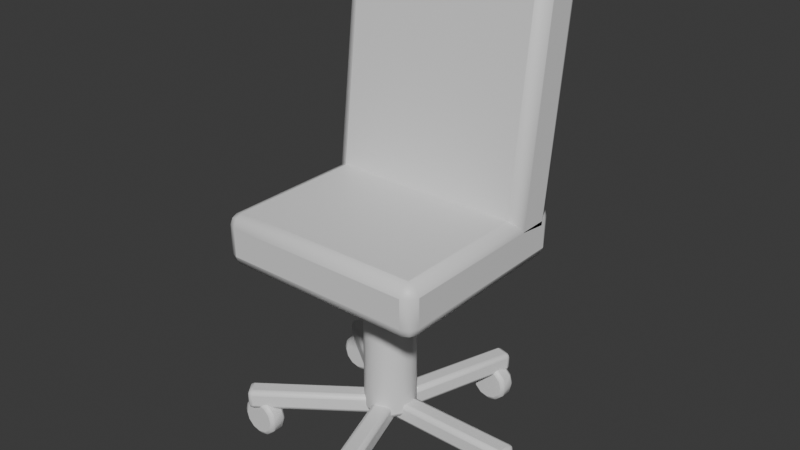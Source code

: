 # Source: OP_VisitorChair.blend  (saved by Blender 5.2.44; exported with 4.5.12 LTS)
import bpy
from mathutils import Matrix  # noqa: F401  (used for matrix-valued properties, if any)

bpy.ops.wm.read_factory_settings(use_empty=True)
scene = bpy.context.scene
scene.name = 'Scene'

# ---- collections
col_collection = bpy.data.collections.new('Collection'); scene.collection.children.link(col_collection)

# ---- materials (node trees are filled in below, after node groups)
mat_op_metal = bpy.data.materials.new('OP_metal')
mat_op_metal.diffuse_color = (0.1, 0.085, 0.075, 1.0)
mat_op_metal.roughness = 0.62
mat_op_burgundy = bpy.data.materials.new('OP_burgundy')
mat_op_burgundy.diffuse_color = (0.145, 0.035, 0.052, 1.0)
mat_op_burgundy.roughness = 0.62
mat_op_dark = bpy.data.materials.new('OP_dark')
mat_op_dark.diffuse_color = (0.012, 0.016, 0.018, 1.0)
mat_op_dark.roughness = 0.62

# ---- material node trees
mat_op_metal.use_nodes = True; mat_op_metal.node_tree.nodes.clear()
_N = mat_op_metal.node_tree.nodes; _L = mat_op_metal.node_tree.links
n0 = _N.new('ShaderNodeBsdfPrincipled'); n0.name = 'Principled BSDF'; n0.location = (-200, 100)
n0.inputs[10].default_value = 0.005
n1 = _N.new('ShaderNodeOutputMaterial'); n1.name = 'Material Output'; n1.location = (200, 100)
_L.new(n0.outputs[0], n1.inputs[0])
n1.is_active_output = True
mat_op_burgundy.use_nodes = True; mat_op_burgundy.node_tree.nodes.clear()
_N = mat_op_burgundy.node_tree.nodes; _L = mat_op_burgundy.node_tree.links
n0 = _N.new('ShaderNodeBsdfPrincipled'); n0.name = 'Principled BSDF'; n0.location = (-200, 100)
n0.inputs[10].default_value = 0.005
n1 = _N.new('ShaderNodeOutputMaterial'); n1.name = 'Material Output'; n1.location = (200, 100)
_L.new(n0.outputs[0], n1.inputs[0])
n1.is_active_output = True
mat_op_dark.use_nodes = True; mat_op_dark.node_tree.nodes.clear()
_N = mat_op_dark.node_tree.nodes; _L = mat_op_dark.node_tree.links
n0 = _N.new('ShaderNodeBsdfPrincipled'); n0.name = 'Principled BSDF'; n0.location = (-200, 100)
n0.inputs[10].default_value = 0.005
n1 = _N.new('ShaderNodeOutputMaterial'); n1.name = 'Material Output'; n1.location = (200, 100)
_L.new(n0.outputs[0], n1.inputs[0])
n1.is_active_output = True

# ---- world
world_world = bpy.data.worlds.new('World'); scene.world = world_world
world_world.use_nodes = True; world_world.node_tree.nodes.clear()
_N = world_world.node_tree.nodes; _L = world_world.node_tree.links
n0 = _N.new('ShaderNodeOutputWorld'); n0.name = 'World Output'; n0.location = (200, 100)
n1 = _N.new('ShaderNodeBackground'); n1.name = 'Background'; n1.location = (-200, 100)
n1.inputs[0].default_value = (0.05088, 0.05088, 0.05088, 1.0)
_L.new(n1.outputs[0], n0.inputs[0])
n0.is_active_output = True
world_world.color = (0.05088, 0.05088, 0.05088)
world_world.sun_shadow_jitter_overblur = 0.0

# ---- meshes
me_cylinder = bpy.data.meshes.new('Cylinder')
me_cylinder.from_pydata([(0.0, 0.07, -0.25), (0.0, 0.07, 0.25), (0.02679, 0.06467, -0.25), (0.02679, 0.06467, 0.25), (0.0495, 0.0495, -0.25), (0.0495, 0.0495, 0.25), (0.06467, 0.02679, -0.25), (0.06467, 0.02679, 0.25), (0.07, 0.0, -0.25), (0.07, 0.0, 0.25), (0.06467, -0.02679, -0.25), (0.06467, -0.02679, 0.25), (0.0495, -0.0495, -0.25), (0.0495, -0.0495, 0.25), (0.02679, -0.06467, -0.25), (0.02679, -0.06467, 0.25), (0.0, -0.07, -0.25), (0.0, -0.07, 0.25), (-0.02679, -0.06467, -0.25), (-0.02679, -0.06467, 0.25), (-0.0495, -0.0495, -0.25), (-0.0495, -0.0495, 0.25), (-0.06467, -0.02679, -0.25), (-0.06467, -0.02679, 0.25), (-0.07, 0.0, -0.25), (-0.07, 0.0, 0.25), (-0.06467, 0.02679, -0.25), (-0.06467, 0.02679, 0.25), (-0.0495, 0.0495, -0.25), (-0.0495, 0.0495, 0.25), (-0.02679, 0.06467, -0.25), (-0.02679, 0.06467, 0.25)], [], [(0, 1, 3, 2), (2, 3, 5, 4), (4, 5, 7, 6), (6, 7, 9, 8), (8, 9, 11, 10), (10, 11, 13, 12), (12, 13, 15, 14), (14, 15, 17, 16), (16, 17, 19, 18), (18, 19, 21, 20), (20, 21, 23, 22), (22, 23, 25, 24), (24, 25, 27, 26), (26, 27, 29, 28), (3, 1, 31, 29, 27, 25, 23, 21, 19, 17, 15, 13, 11, 9, 7, 5), (28, 29, 31, 30), (30, 31, 1, 0), (0, 2, 4, 6, 8, 10, 12, 14, 16, 18, 20, 22, 24, 26, 28, 30)])
me_cylinder.polygons.foreach_set('use_smooth', [True] * 18)
_k = set([(0, 2), (0, 30), (1, 3), (1, 31), (2, 4), (3, 5), (4, 6), (5, 7), (6, 8), (7, 9), (8, 10), (9, 11), (10, 12), (11, 13), (12, 14), (13, 15), (14, 16), (15, 17), (16, 18), (17, 19), (18, 20), (19, 21), (20, 22), (21, 23), (22, 24), (23, 25), (24, 26), (25, 27), (26, 28), (27, 29), (28, 30), (29, 31)])
me_cylinder.attributes.new('sharp_edge', 'BOOLEAN', 'EDGE').data.foreach_set('value', [ (min(e.vertices), max(e.vertices)) in _k for e in me_cylinder.edges])
_uv = me_cylinder.uv_layers.new(name='UVMap')
_uv.uv.foreach_set('vector', [1.0, 0.5, 1.0, 1.0, 0.9375, 1.0, 0.9375, 0.5, 0.9375, 0.5, 0.9375, 1.0, 0.875, 1.0, 0.875, 0.5, 0.875, 0.5, 0.875, 1.0, 0.8125, 1.0, 0.8125, 0.5, 0.8125, 0.5, 0.8125, 1.0, 0.75, 1.0, 0.75, 0.5, 0.75, 0.5, 0.75, 1.0, 0.6875, 1.0, 0.6875, 0.5, 0.6875, 0.5, 0.6875, 1.0, 0.625, 1.0, 0.625, 0.5, 0.625, 0.5, 0.625, 1.0, 0.5625, 1.0, 0.5625, 0.5, 0.5625, 0.5, 0.5625, 1.0, 0.5, 1.0, 0.5, 0.5, 0.5, 0.5, 0.5, 1.0, 0.4375, 1.0, 0.4375, 0.5, 0.4375, 0.5, 0.4375, 1.0, 0.375, 1.0, 0.375, 0.5, 0.375, 0.5, 0.375, 1.0, 0.3125, 1.0, 0.3125, 0.5, 0.3125, 0.5, 0.3125, 1.0, 0.25, 1.0, 0.25, 0.5, 0.25, 0.5, 0.25, 1.0, 0.1875, 1.0, 0.1875, 0.5, 0.1875, 0.5, 0.1875, 1.0, 0.125, 1.0, 0.125, 0.5, 0.3418, 0.4717, 0.25, 0.49, 0.1582, 0.4717, 0.08029, 0.4197, 0.02827, 0.3418, 0.01, 0.25, 0.02827, 0.1582, 0.08029, 0.08029, 0.1582, 0.02827, 0.25, 0.01, 0.3418, 0.02827, 0.4197, 0.08029, 0.4717, 0.1582, 0.49, 0.25, 0.4717, 0.3418, 0.4197, 0.4197, 0.125, 0.5, 0.125, 1.0, 0.0625, 1.0, 0.0625, 0.5, 0.0625, 0.5, 0.0625, 1.0, 0.0, 1.0, 0.0, 0.5, 0.75, 0.49, 0.8418, 0.4717, 0.9197, 0.4197, 0.9717, 0.3418, 0.99, 0.25, 0.9717, 0.1582, 0.9197, 0.08029, 0.8418, 0.02827, 0.75, 0.01, 0.6582, 0.02827, 0.5803, 0.08029, 0.5283, 0.1582, 0.51, 0.25, 0.5283, 0.3418, 0.5803, 0.4197, 0.6582, 0.4717])
me_cylinder.materials.append(mat_op_metal)
me_cylinder.update()
me_cube = bpy.data.meshes.new('Cube')
me_cube.from_pydata([(-0.29, -0.275, -0.07), (-0.29, -0.275, 0.07), (-0.29, 0.275, -0.07), (-0.29, 0.275, 0.07), (0.29, -0.275, -0.07), (0.29, -0.275, 0.07), (0.29, 0.275, -0.07), (0.29, 0.275, 0.07)], [], [(0, 1, 3, 2), (2, 3, 7, 6), (6, 7, 5, 4), (4, 5, 1, 0), (2, 6, 4, 0), (7, 3, 1, 5)])
me_cube.polygons.foreach_set('use_smooth', [True] * 6)
_k = set([(0, 1), (0, 2), (0, 4), (1, 3), (1, 5), (2, 3), (2, 6), (3, 7), (4, 5), (4, 6), (5, 7), (6, 7)])
me_cube.attributes.new('sharp_edge', 'BOOLEAN', 'EDGE').data.foreach_set('value', [ (min(e.vertices), max(e.vertices)) in _k for e in me_cube.edges])
_uv = me_cube.uv_layers.new(name='UVMap')
_uv.uv.foreach_set('vector', [0.375, 0.0, 0.625, 0.0, 0.625, 0.25, 0.375, 0.25, 0.375, 0.25, 0.625, 0.25, 0.625, 0.5, 0.375, 0.5, 0.375, 0.5, 0.625, 0.5, 0.625, 0.75, 0.375, 0.75, 0.375, 0.75, 0.625, 0.75, 0.625, 1.0, 0.375, 1.0, 0.125, 0.5, 0.375, 0.5, 0.375, 0.75, 0.125, 0.75, 0.625, 0.5, 0.875, 0.5, 0.875, 0.75, 0.625, 0.75])
me_cube.materials.append(mat_op_burgundy)
me_cube.update()
me_cube_001 = bpy.data.meshes.new('Cube.001')
me_cube_001.from_pydata([(-0.29, -0.07, -0.34), (-0.29, -0.07, 0.34), (-0.29, 0.07, -0.34), (-0.29, 0.07, 0.34), (0.29, -0.07, -0.34), (0.29, -0.07, 0.34), (0.29, 0.07, -0.34), (0.29, 0.07, 0.34)], [], [(0, 1, 3, 2), (2, 3, 7, 6), (6, 7, 5, 4), (4, 5, 1, 0), (2, 6, 4, 0), (7, 3, 1, 5)])
me_cube_001.polygons.foreach_set('use_smooth', [True] * 6)
_k = set([(0, 1), (0, 2), (0, 4), (1, 3), (1, 5), (2, 3), (2, 6), (3, 7), (4, 5), (4, 6), (5, 7), (6, 7)])
me_cube_001.attributes.new('sharp_edge', 'BOOLEAN', 'EDGE').data.foreach_set('value', [ (min(e.vertices), max(e.vertices)) in _k for e in me_cube_001.edges])
_uv = me_cube_001.uv_layers.new(name='UVMap')
_uv.uv.foreach_set('vector', [0.375, 0.0, 0.625, 0.0, 0.625, 0.25, 0.375, 0.25, 0.375, 0.25, 0.625, 0.25, 0.625, 0.5, 0.375, 0.5, 0.375, 0.5, 0.625, 0.5, 0.625, 0.75, 0.375, 0.75, 0.375, 0.75, 0.625, 0.75, 0.625, 1.0, 0.375, 1.0, 0.125, 0.5, 0.375, 0.5, 0.375, 0.75, 0.125, 0.75, 0.625, 0.5, 0.875, 0.5, 0.875, 0.75, 0.625, 0.75])
me_cube_001.materials.append(mat_op_burgundy)
me_cube_001.update()
me_cube_002 = bpy.data.meshes.new('Cube.002')
me_cube_002.from_pydata([(-0.2, -0.0275, -0.0275), (-0.2, -0.0275, 0.0275), (-0.2, 0.0275, -0.0275), (-0.2, 0.0275, 0.0275), (0.2, -0.0275, -0.0275), (0.2, -0.0275, 0.0275), (0.2, 0.0275, -0.0275), (0.2, 0.0275, 0.0275)], [], [(0, 1, 3, 2), (2, 3, 7, 6), (6, 7, 5, 4), (4, 5, 1, 0), (2, 6, 4, 0), (7, 3, 1, 5)])
me_cube_002.polygons.foreach_set('use_smooth', [True] * 6)
_k = set([(0, 1), (0, 2), (0, 4), (1, 3), (1, 5), (2, 3), (2, 6), (3, 7), (4, 5), (4, 6), (5, 7), (6, 7)])
me_cube_002.attributes.new('sharp_edge', 'BOOLEAN', 'EDGE').data.foreach_set('value', [ (min(e.vertices), max(e.vertices)) in _k for e in me_cube_002.edges])
_uv = me_cube_002.uv_layers.new(name='UVMap')
_uv.uv.foreach_set('vector', [0.375, 0.0, 0.625, 0.0, 0.625, 0.25, 0.375, 0.25, 0.375, 0.25, 0.625, 0.25, 0.625, 0.5, 0.375, 0.5, 0.375, 0.5, 0.625, 0.5, 0.625, 0.75, 0.375, 0.75, 0.375, 0.75, 0.625, 0.75, 0.625, 1.0, 0.375, 1.0, 0.125, 0.5, 0.375, 0.5, 0.375, 0.75, 0.125, 0.75, 0.625, 0.5, 0.875, 0.5, 0.875, 0.75, 0.625, 0.75])
me_cube_002.materials.append(mat_op_metal)
me_cube_002.update()
me_cylinder_001 = bpy.data.meshes.new('Cylinder.001')
me_cylinder_001.from_pydata([(0.0, 0.055, -0.025), (0.0, 0.055, 0.025), (0.0275, 0.04763, -0.025), (0.0275, 0.04763, 0.025), (0.04763, 0.0275, -0.025), (0.04763, 0.0275, 0.025), (0.055, 0.0, -0.025), (0.055, 0.0, 0.025), (0.04763, -0.0275, -0.025), (0.04763, -0.0275, 0.025), (0.0275, -0.04763, -0.025), (0.0275, -0.04763, 0.025), (0.0, -0.055, -0.025), (0.0, -0.055, 0.025), (-0.0275, -0.04763, -0.025), (-0.0275, -0.04763, 0.025), (-0.04763, -0.0275, -0.025), (-0.04763, -0.0275, 0.025), (-0.055, 0.0, -0.025), (-0.055, 0.0, 0.025), (-0.04763, 0.0275, -0.025), (-0.04763, 0.0275, 0.025), (-0.0275, 0.04763, -0.025), (-0.0275, 0.04763, 0.025)], [], [(0, 1, 3, 2), (2, 3, 5, 4), (4, 5, 7, 6), (6, 7, 9, 8), (8, 9, 11, 10), (10, 11, 13, 12), (12, 13, 15, 14), (14, 15, 17, 16), (16, 17, 19, 18), (18, 19, 21, 20), (3, 1, 23, 21, 19, 17, 15, 13, 11, 9, 7, 5), (20, 21, 23, 22), (22, 23, 1, 0), (0, 2, 4, 6, 8, 10, 12, 14, 16, 18, 20, 22)])
me_cylinder_001.polygons.foreach_set('use_smooth', [True] * 14)
_k = set([(0, 2), (0, 22), (1, 3), (1, 23), (2, 4), (3, 5), (4, 6), (5, 7), (6, 8), (7, 9), (8, 10), (9, 11), (10, 12), (11, 13), (12, 14), (13, 15), (14, 16), (15, 17), (16, 18), (17, 19), (18, 20), (19, 21), (20, 22), (21, 23)])
me_cylinder_001.attributes.new('sharp_edge', 'BOOLEAN', 'EDGE').data.foreach_set('value', [ (min(e.vertices), max(e.vertices)) in _k for e in me_cylinder_001.edges])
_uv = me_cylinder_001.uv_layers.new(name='UVMap')
_uv.uv.foreach_set('vector', [1.0, 0.5, 1.0, 1.0, 0.9167, 1.0, 0.9167, 0.5, 0.9167, 0.5, 0.9167, 1.0, 0.8333, 1.0, 0.8333, 0.5, 0.8333, 0.5, 0.8333, 1.0, 0.75, 1.0, 0.75, 0.5, 0.75, 0.5, 0.75, 1.0, 0.6667, 1.0, 0.6667, 0.5, 0.6667, 0.5, 0.6667, 1.0, 0.5833, 1.0, 0.5833, 0.5, 0.5833, 0.5, 0.5833, 1.0, 0.5, 1.0, 0.5, 0.5, 0.5, 0.5, 0.5, 1.0, 0.4167, 1.0, 0.4167, 0.5, 0.4167, 0.5, 0.4167, 1.0, 0.3333, 1.0, 0.3333, 0.5, 0.3333, 0.5, 0.3333, 1.0, 0.25, 1.0, 0.25, 0.5, 0.25, 0.5, 0.25, 1.0, 0.1667, 1.0, 0.1667, 0.5, 0.37, 0.4578, 0.25, 0.49, 0.13, 0.4578, 0.04215, 0.37, 0.01, 0.25, 0.04215, 0.13, 0.13, 0.04215, 0.25, 0.01, 0.37, 0.04215, 0.4578, 0.13, 0.49, 0.25, 0.4578, 0.37, 0.1667, 0.5, 0.1667, 1.0, 0.08333, 1.0, 0.08333, 0.5, 0.08333, 0.5, 0.08333, 1.0, 7.451e-08, 1.0, 7.451e-08, 0.5, 0.75, 0.49, 0.87, 0.4578, 0.9578, 0.37, 0.99, 0.25, 0.9578, 0.13, 0.87, 0.04215, 0.75, 0.01, 0.63, 0.04215, 0.5422, 0.13, 0.51, 0.25, 0.5422, 0.37, 0.63, 0.4578])
me_cylinder_001.materials.append(mat_op_dark)
me_cylinder_001.update()
me_cube_003 = bpy.data.meshes.new('Cube.003')
me_cube_003.from_pydata([(-0.2, -0.0275, -0.0275), (-0.2, -0.0275, 0.0275), (-0.2, 0.0275, -0.0275), (-0.2, 0.0275, 0.0275), (0.2, -0.0275, -0.0275), (0.2, -0.0275, 0.0275), (0.2, 0.0275, -0.0275), (0.2, 0.0275, 0.0275)], [], [(0, 1, 3, 2), (2, 3, 7, 6), (6, 7, 5, 4), (4, 5, 1, 0), (2, 6, 4, 0), (7, 3, 1, 5)])
me_cube_003.polygons.foreach_set('use_smooth', [True] * 6)
_k = set([(0, 1), (0, 2), (0, 4), (1, 3), (1, 5), (2, 3), (2, 6), (3, 7), (4, 5), (4, 6), (5, 7), (6, 7)])
me_cube_003.attributes.new('sharp_edge', 'BOOLEAN', 'EDGE').data.foreach_set('value', [ (min(e.vertices), max(e.vertices)) in _k for e in me_cube_003.edges])
_uv = me_cube_003.uv_layers.new(name='UVMap')
_uv.uv.foreach_set('vector', [0.375, 0.0, 0.625, 0.0, 0.625, 0.25, 0.375, 0.25, 0.375, 0.25, 0.625, 0.25, 0.625, 0.5, 0.375, 0.5, 0.375, 0.5, 0.625, 0.5, 0.625, 0.75, 0.375, 0.75, 0.375, 0.75, 0.625, 0.75, 0.625, 1.0, 0.375, 1.0, 0.125, 0.5, 0.375, 0.5, 0.375, 0.75, 0.125, 0.75, 0.625, 0.5, 0.875, 0.5, 0.875, 0.75, 0.625, 0.75])
me_cube_003.materials.append(mat_op_metal)
me_cube_003.update()
me_cylinder_002 = bpy.data.meshes.new('Cylinder.002')
me_cylinder_002.from_pydata([(0.0, 0.055, -0.025), (0.0, 0.055, 0.025), (0.0275, 0.04763, -0.025), (0.0275, 0.04763, 0.025), (0.04763, 0.0275, -0.025), (0.04763, 0.0275, 0.025), (0.055, 0.0, -0.025), (0.055, 0.0, 0.025), (0.04763, -0.0275, -0.025), (0.04763, -0.0275, 0.025), (0.0275, -0.04763, -0.025), (0.0275, -0.04763, 0.025), (0.0, -0.055, -0.025), (0.0, -0.055, 0.025), (-0.0275, -0.04763, -0.025), (-0.0275, -0.04763, 0.025), (-0.04763, -0.0275, -0.025), (-0.04763, -0.0275, 0.025), (-0.055, 0.0, -0.025), (-0.055, 0.0, 0.025), (-0.04763, 0.0275, -0.025), (-0.04763, 0.0275, 0.025), (-0.0275, 0.04763, -0.025), (-0.0275, 0.04763, 0.025)], [], [(0, 1, 3, 2), (2, 3, 5, 4), (4, 5, 7, 6), (6, 7, 9, 8), (8, 9, 11, 10), (10, 11, 13, 12), (12, 13, 15, 14), (14, 15, 17, 16), (16, 17, 19, 18), (18, 19, 21, 20), (3, 1, 23, 21, 19, 17, 15, 13, 11, 9, 7, 5), (20, 21, 23, 22), (22, 23, 1, 0), (0, 2, 4, 6, 8, 10, 12, 14, 16, 18, 20, 22)])
me_cylinder_002.polygons.foreach_set('use_smooth', [True] * 14)
_k = set([(0, 2), (0, 22), (1, 3), (1, 23), (2, 4), (3, 5), (4, 6), (5, 7), (6, 8), (7, 9), (8, 10), (9, 11), (10, 12), (11, 13), (12, 14), (13, 15), (14, 16), (15, 17), (16, 18), (17, 19), (18, 20), (19, 21), (20, 22), (21, 23)])
me_cylinder_002.attributes.new('sharp_edge', 'BOOLEAN', 'EDGE').data.foreach_set('value', [ (min(e.vertices), max(e.vertices)) in _k for e in me_cylinder_002.edges])
_uv = me_cylinder_002.uv_layers.new(name='UVMap')
_uv.uv.foreach_set('vector', [1.0, 0.5, 1.0, 1.0, 0.9167, 1.0, 0.9167, 0.5, 0.9167, 0.5, 0.9167, 1.0, 0.8333, 1.0, 0.8333, 0.5, 0.8333, 0.5, 0.8333, 1.0, 0.75, 1.0, 0.75, 0.5, 0.75, 0.5, 0.75, 1.0, 0.6667, 1.0, 0.6667, 0.5, 0.6667, 0.5, 0.6667, 1.0, 0.5833, 1.0, 0.5833, 0.5, 0.5833, 0.5, 0.5833, 1.0, 0.5, 1.0, 0.5, 0.5, 0.5, 0.5, 0.5, 1.0, 0.4167, 1.0, 0.4167, 0.5, 0.4167, 0.5, 0.4167, 1.0, 0.3333, 1.0, 0.3333, 0.5, 0.3333, 0.5, 0.3333, 1.0, 0.25, 1.0, 0.25, 0.5, 0.25, 0.5, 0.25, 1.0, 0.1667, 1.0, 0.1667, 0.5, 0.37, 0.4578, 0.25, 0.49, 0.13, 0.4578, 0.04215, 0.37, 0.01, 0.25, 0.04215, 0.13, 0.13, 0.04215, 0.25, 0.01, 0.37, 0.04215, 0.4578, 0.13, 0.49, 0.25, 0.4578, 0.37, 0.1667, 0.5, 0.1667, 1.0, 0.08333, 1.0, 0.08333, 0.5, 0.08333, 0.5, 0.08333, 1.0, 7.451e-08, 1.0, 7.451e-08, 0.5, 0.75, 0.49, 0.87, 0.4578, 0.9578, 0.37, 0.99, 0.25, 0.9578, 0.13, 0.87, 0.04215, 0.75, 0.01, 0.63, 0.04215, 0.5422, 0.13, 0.51, 0.25, 0.5422, 0.37, 0.63, 0.4578])
me_cylinder_002.materials.append(mat_op_dark)
me_cylinder_002.update()
me_cube_004 = bpy.data.meshes.new('Cube.004')
me_cube_004.from_pydata([(-0.2, -0.0275, -0.0275), (-0.2, -0.0275, 0.0275), (-0.2, 0.0275, -0.0275), (-0.2, 0.0275, 0.0275), (0.2, -0.0275, -0.0275), (0.2, -0.0275, 0.0275), (0.2, 0.0275, -0.0275), (0.2, 0.0275, 0.0275)], [], [(0, 1, 3, 2), (2, 3, 7, 6), (6, 7, 5, 4), (4, 5, 1, 0), (2, 6, 4, 0), (7, 3, 1, 5)])
me_cube_004.polygons.foreach_set('use_smooth', [True] * 6)
_k = set([(0, 1), (0, 2), (0, 4), (1, 3), (1, 5), (2, 3), (2, 6), (3, 7), (4, 5), (4, 6), (5, 7), (6, 7)])
me_cube_004.attributes.new('sharp_edge', 'BOOLEAN', 'EDGE').data.foreach_set('value', [ (min(e.vertices), max(e.vertices)) in _k for e in me_cube_004.edges])
_uv = me_cube_004.uv_layers.new(name='UVMap')
_uv.uv.foreach_set('vector', [0.375, 0.0, 0.625, 0.0, 0.625, 0.25, 0.375, 0.25, 0.375, 0.25, 0.625, 0.25, 0.625, 0.5, 0.375, 0.5, 0.375, 0.5, 0.625, 0.5, 0.625, 0.75, 0.375, 0.75, 0.375, 0.75, 0.625, 0.75, 0.625, 1.0, 0.375, 1.0, 0.125, 0.5, 0.375, 0.5, 0.375, 0.75, 0.125, 0.75, 0.625, 0.5, 0.875, 0.5, 0.875, 0.75, 0.625, 0.75])
me_cube_004.materials.append(mat_op_metal)
me_cube_004.update()
me_cylinder_003 = bpy.data.meshes.new('Cylinder.003')
me_cylinder_003.from_pydata([(0.0, 0.055, -0.025), (0.0, 0.055, 0.025), (0.0275, 0.04763, -0.025), (0.0275, 0.04763, 0.025), (0.04763, 0.0275, -0.025), (0.04763, 0.0275, 0.025), (0.055, 0.0, -0.025), (0.055, 0.0, 0.025), (0.04763, -0.0275, -0.025), (0.04763, -0.0275, 0.025), (0.0275, -0.04763, -0.025), (0.0275, -0.04763, 0.025), (0.0, -0.055, -0.025), (0.0, -0.055, 0.025), (-0.0275, -0.04763, -0.025), (-0.0275, -0.04763, 0.025), (-0.04763, -0.0275, -0.025), (-0.04763, -0.0275, 0.025), (-0.055, 0.0, -0.025), (-0.055, 0.0, 0.025), (-0.04763, 0.0275, -0.025), (-0.04763, 0.0275, 0.025), (-0.0275, 0.04763, -0.025), (-0.0275, 0.04763, 0.025)], [], [(0, 1, 3, 2), (2, 3, 5, 4), (4, 5, 7, 6), (6, 7, 9, 8), (8, 9, 11, 10), (10, 11, 13, 12), (12, 13, 15, 14), (14, 15, 17, 16), (16, 17, 19, 18), (18, 19, 21, 20), (3, 1, 23, 21, 19, 17, 15, 13, 11, 9, 7, 5), (20, 21, 23, 22), (22, 23, 1, 0), (0, 2, 4, 6, 8, 10, 12, 14, 16, 18, 20, 22)])
me_cylinder_003.polygons.foreach_set('use_smooth', [True] * 14)
_k = set([(0, 2), (0, 22), (1, 3), (1, 23), (2, 4), (3, 5), (4, 6), (5, 7), (6, 8), (7, 9), (8, 10), (9, 11), (10, 12), (11, 13), (12, 14), (13, 15), (14, 16), (15, 17), (16, 18), (17, 19), (18, 20), (19, 21), (20, 22), (21, 23)])
me_cylinder_003.attributes.new('sharp_edge', 'BOOLEAN', 'EDGE').data.foreach_set('value', [ (min(e.vertices), max(e.vertices)) in _k for e in me_cylinder_003.edges])
_uv = me_cylinder_003.uv_layers.new(name='UVMap')
_uv.uv.foreach_set('vector', [1.0, 0.5, 1.0, 1.0, 0.9167, 1.0, 0.9167, 0.5, 0.9167, 0.5, 0.9167, 1.0, 0.8333, 1.0, 0.8333, 0.5, 0.8333, 0.5, 0.8333, 1.0, 0.75, 1.0, 0.75, 0.5, 0.75, 0.5, 0.75, 1.0, 0.6667, 1.0, 0.6667, 0.5, 0.6667, 0.5, 0.6667, 1.0, 0.5833, 1.0, 0.5833, 0.5, 0.5833, 0.5, 0.5833, 1.0, 0.5, 1.0, 0.5, 0.5, 0.5, 0.5, 0.5, 1.0, 0.4167, 1.0, 0.4167, 0.5, 0.4167, 0.5, 0.4167, 1.0, 0.3333, 1.0, 0.3333, 0.5, 0.3333, 0.5, 0.3333, 1.0, 0.25, 1.0, 0.25, 0.5, 0.25, 0.5, 0.25, 1.0, 0.1667, 1.0, 0.1667, 0.5, 0.37, 0.4578, 0.25, 0.49, 0.13, 0.4578, 0.04215, 0.37, 0.01, 0.25, 0.04215, 0.13, 0.13, 0.04215, 0.25, 0.01, 0.37, 0.04215, 0.4578, 0.13, 0.49, 0.25, 0.4578, 0.37, 0.1667, 0.5, 0.1667, 1.0, 0.08333, 1.0, 0.08333, 0.5, 0.08333, 0.5, 0.08333, 1.0, 7.451e-08, 1.0, 7.451e-08, 0.5, 0.75, 0.49, 0.87, 0.4578, 0.9578, 0.37, 0.99, 0.25, 0.9578, 0.13, 0.87, 0.04215, 0.75, 0.01, 0.63, 0.04215, 0.5422, 0.13, 0.51, 0.25, 0.5422, 0.37, 0.63, 0.4578])
me_cylinder_003.materials.append(mat_op_dark)
me_cylinder_003.update()
me_cube_005 = bpy.data.meshes.new('Cube.005')
me_cube_005.from_pydata([(-0.2, -0.0275, -0.0275), (-0.2, -0.0275, 0.0275), (-0.2, 0.0275, -0.0275), (-0.2, 0.0275, 0.0275), (0.2, -0.0275, -0.0275), (0.2, -0.0275, 0.0275), (0.2, 0.0275, -0.0275), (0.2, 0.0275, 0.0275)], [], [(0, 1, 3, 2), (2, 3, 7, 6), (6, 7, 5, 4), (4, 5, 1, 0), (2, 6, 4, 0), (7, 3, 1, 5)])
me_cube_005.polygons.foreach_set('use_smooth', [True] * 6)
_k = set([(0, 1), (0, 2), (0, 4), (1, 3), (1, 5), (2, 3), (2, 6), (3, 7), (4, 5), (4, 6), (5, 7), (6, 7)])
me_cube_005.attributes.new('sharp_edge', 'BOOLEAN', 'EDGE').data.foreach_set('value', [ (min(e.vertices), max(e.vertices)) in _k for e in me_cube_005.edges])
_uv = me_cube_005.uv_layers.new(name='UVMap')
_uv.uv.foreach_set('vector', [0.375, 0.0, 0.625, 0.0, 0.625, 0.25, 0.375, 0.25, 0.375, 0.25, 0.625, 0.25, 0.625, 0.5, 0.375, 0.5, 0.375, 0.5, 0.625, 0.5, 0.625, 0.75, 0.375, 0.75, 0.375, 0.75, 0.625, 0.75, 0.625, 1.0, 0.375, 1.0, 0.125, 0.5, 0.375, 0.5, 0.375, 0.75, 0.125, 0.75, 0.625, 0.5, 0.875, 0.5, 0.875, 0.75, 0.625, 0.75])
me_cube_005.materials.append(mat_op_metal)
me_cube_005.update()
me_cylinder_004 = bpy.data.meshes.new('Cylinder.004')
me_cylinder_004.from_pydata([(0.0, 0.055, -0.025), (0.0, 0.055, 0.025), (0.0275, 0.04763, -0.025), (0.0275, 0.04763, 0.025), (0.04763, 0.0275, -0.025), (0.04763, 0.0275, 0.025), (0.055, 0.0, -0.025), (0.055, 0.0, 0.025), (0.04763, -0.0275, -0.025), (0.04763, -0.0275, 0.025), (0.0275, -0.04763, -0.025), (0.0275, -0.04763, 0.025), (0.0, -0.055, -0.025), (0.0, -0.055, 0.025), (-0.0275, -0.04763, -0.025), (-0.0275, -0.04763, 0.025), (-0.04763, -0.0275, -0.025), (-0.04763, -0.0275, 0.025), (-0.055, 0.0, -0.025), (-0.055, 0.0, 0.025), (-0.04763, 0.0275, -0.025), (-0.04763, 0.0275, 0.025), (-0.0275, 0.04763, -0.025), (-0.0275, 0.04763, 0.025)], [], [(0, 1, 3, 2), (2, 3, 5, 4), (4, 5, 7, 6), (6, 7, 9, 8), (8, 9, 11, 10), (10, 11, 13, 12), (12, 13, 15, 14), (14, 15, 17, 16), (16, 17, 19, 18), (18, 19, 21, 20), (3, 1, 23, 21, 19, 17, 15, 13, 11, 9, 7, 5), (20, 21, 23, 22), (22, 23, 1, 0), (0, 2, 4, 6, 8, 10, 12, 14, 16, 18, 20, 22)])
me_cylinder_004.polygons.foreach_set('use_smooth', [True] * 14)
_k = set([(0, 2), (0, 22), (1, 3), (1, 23), (2, 4), (3, 5), (4, 6), (5, 7), (6, 8), (7, 9), (8, 10), (9, 11), (10, 12), (11, 13), (12, 14), (13, 15), (14, 16), (15, 17), (16, 18), (17, 19), (18, 20), (19, 21), (20, 22), (21, 23)])
me_cylinder_004.attributes.new('sharp_edge', 'BOOLEAN', 'EDGE').data.foreach_set('value', [ (min(e.vertices), max(e.vertices)) in _k for e in me_cylinder_004.edges])
_uv = me_cylinder_004.uv_layers.new(name='UVMap')
_uv.uv.foreach_set('vector', [1.0, 0.5, 1.0, 1.0, 0.9167, 1.0, 0.9167, 0.5, 0.9167, 0.5, 0.9167, 1.0, 0.8333, 1.0, 0.8333, 0.5, 0.8333, 0.5, 0.8333, 1.0, 0.75, 1.0, 0.75, 0.5, 0.75, 0.5, 0.75, 1.0, 0.6667, 1.0, 0.6667, 0.5, 0.6667, 0.5, 0.6667, 1.0, 0.5833, 1.0, 0.5833, 0.5, 0.5833, 0.5, 0.5833, 1.0, 0.5, 1.0, 0.5, 0.5, 0.5, 0.5, 0.5, 1.0, 0.4167, 1.0, 0.4167, 0.5, 0.4167, 0.5, 0.4167, 1.0, 0.3333, 1.0, 0.3333, 0.5, 0.3333, 0.5, 0.3333, 1.0, 0.25, 1.0, 0.25, 0.5, 0.25, 0.5, 0.25, 1.0, 0.1667, 1.0, 0.1667, 0.5, 0.37, 0.4578, 0.25, 0.49, 0.13, 0.4578, 0.04215, 0.37, 0.01, 0.25, 0.04215, 0.13, 0.13, 0.04215, 0.25, 0.01, 0.37, 0.04215, 0.4578, 0.13, 0.49, 0.25, 0.4578, 0.37, 0.1667, 0.5, 0.1667, 1.0, 0.08333, 1.0, 0.08333, 0.5, 0.08333, 0.5, 0.08333, 1.0, 7.451e-08, 1.0, 7.451e-08, 0.5, 0.75, 0.49, 0.87, 0.4578, 0.9578, 0.37, 0.99, 0.25, 0.9578, 0.13, 0.87, 0.04215, 0.75, 0.01, 0.63, 0.04215, 0.5422, 0.13, 0.51, 0.25, 0.5422, 0.37, 0.63, 0.4578])
me_cylinder_004.materials.append(mat_op_dark)
me_cylinder_004.update()
me_cube_006 = bpy.data.meshes.new('Cube.006')
me_cube_006.from_pydata([(-0.2, -0.0275, -0.0275), (-0.2, -0.0275, 0.0275), (-0.2, 0.0275, -0.0275), (-0.2, 0.0275, 0.0275), (0.2, -0.0275, -0.0275), (0.2, -0.0275, 0.0275), (0.2, 0.0275, -0.0275), (0.2, 0.0275, 0.0275)], [], [(0, 1, 3, 2), (2, 3, 7, 6), (6, 7, 5, 4), (4, 5, 1, 0), (2, 6, 4, 0), (7, 3, 1, 5)])
me_cube_006.polygons.foreach_set('use_smooth', [True] * 6)
_k = set([(0, 1), (0, 2), (0, 4), (1, 3), (1, 5), (2, 3), (2, 6), (3, 7), (4, 5), (4, 6), (5, 7), (6, 7)])
me_cube_006.attributes.new('sharp_edge', 'BOOLEAN', 'EDGE').data.foreach_set('value', [ (min(e.vertices), max(e.vertices)) in _k for e in me_cube_006.edges])
_uv = me_cube_006.uv_layers.new(name='UVMap')
_uv.uv.foreach_set('vector', [0.375, 0.0, 0.625, 0.0, 0.625, 0.25, 0.375, 0.25, 0.375, 0.25, 0.625, 0.25, 0.625, 0.5, 0.375, 0.5, 0.375, 0.5, 0.625, 0.5, 0.625, 0.75, 0.375, 0.75, 0.375, 0.75, 0.625, 0.75, 0.625, 1.0, 0.375, 1.0, 0.125, 0.5, 0.375, 0.5, 0.375, 0.75, 0.125, 0.75, 0.625, 0.5, 0.875, 0.5, 0.875, 0.75, 0.625, 0.75])
me_cube_006.materials.append(mat_op_metal)
me_cube_006.update()
me_cylinder_005 = bpy.data.meshes.new('Cylinder.005')
me_cylinder_005.from_pydata([(0.0, 0.055, -0.025), (0.0, 0.055, 0.025), (0.0275, 0.04763, -0.025), (0.0275, 0.04763, 0.025), (0.04763, 0.0275, -0.025), (0.04763, 0.0275, 0.025), (0.055, 0.0, -0.025), (0.055, 0.0, 0.025), (0.04763, -0.0275, -0.025), (0.04763, -0.0275, 0.025), (0.0275, -0.04763, -0.025), (0.0275, -0.04763, 0.025), (0.0, -0.055, -0.025), (0.0, -0.055, 0.025), (-0.0275, -0.04763, -0.025), (-0.0275, -0.04763, 0.025), (-0.04763, -0.0275, -0.025), (-0.04763, -0.0275, 0.025), (-0.055, 0.0, -0.025), (-0.055, 0.0, 0.025), (-0.04763, 0.0275, -0.025), (-0.04763, 0.0275, 0.025), (-0.0275, 0.04763, -0.025), (-0.0275, 0.04763, 0.025)], [], [(0, 1, 3, 2), (2, 3, 5, 4), (4, 5, 7, 6), (6, 7, 9, 8), (8, 9, 11, 10), (10, 11, 13, 12), (12, 13, 15, 14), (14, 15, 17, 16), (16, 17, 19, 18), (18, 19, 21, 20), (3, 1, 23, 21, 19, 17, 15, 13, 11, 9, 7, 5), (20, 21, 23, 22), (22, 23, 1, 0), (0, 2, 4, 6, 8, 10, 12, 14, 16, 18, 20, 22)])
me_cylinder_005.polygons.foreach_set('use_smooth', [True] * 14)
_k = set([(0, 2), (0, 22), (1, 3), (1, 23), (2, 4), (3, 5), (4, 6), (5, 7), (6, 8), (7, 9), (8, 10), (9, 11), (10, 12), (11, 13), (12, 14), (13, 15), (14, 16), (15, 17), (16, 18), (17, 19), (18, 20), (19, 21), (20, 22), (21, 23)])
me_cylinder_005.attributes.new('sharp_edge', 'BOOLEAN', 'EDGE').data.foreach_set('value', [ (min(e.vertices), max(e.vertices)) in _k for e in me_cylinder_005.edges])
_uv = me_cylinder_005.uv_layers.new(name='UVMap')
_uv.uv.foreach_set('vector', [1.0, 0.5, 1.0, 1.0, 0.9167, 1.0, 0.9167, 0.5, 0.9167, 0.5, 0.9167, 1.0, 0.8333, 1.0, 0.8333, 0.5, 0.8333, 0.5, 0.8333, 1.0, 0.75, 1.0, 0.75, 0.5, 0.75, 0.5, 0.75, 1.0, 0.6667, 1.0, 0.6667, 0.5, 0.6667, 0.5, 0.6667, 1.0, 0.5833, 1.0, 0.5833, 0.5, 0.5833, 0.5, 0.5833, 1.0, 0.5, 1.0, 0.5, 0.5, 0.5, 0.5, 0.5, 1.0, 0.4167, 1.0, 0.4167, 0.5, 0.4167, 0.5, 0.4167, 1.0, 0.3333, 1.0, 0.3333, 0.5, 0.3333, 0.5, 0.3333, 1.0, 0.25, 1.0, 0.25, 0.5, 0.25, 0.5, 0.25, 1.0, 0.1667, 1.0, 0.1667, 0.5, 0.37, 0.4578, 0.25, 0.49, 0.13, 0.4578, 0.04215, 0.37, 0.01, 0.25, 0.04215, 0.13, 0.13, 0.04215, 0.25, 0.01, 0.37, 0.04215, 0.4578, 0.13, 0.49, 0.25, 0.4578, 0.37, 0.1667, 0.5, 0.1667, 1.0, 0.08333, 1.0, 0.08333, 0.5, 0.08333, 0.5, 0.08333, 1.0, 7.451e-08, 1.0, 7.451e-08, 0.5, 0.75, 0.49, 0.87, 0.4578, 0.9578, 0.37, 0.99, 0.25, 0.9578, 0.13, 0.87, 0.04215, 0.75, 0.01, 0.63, 0.04215, 0.5422, 0.13, 0.51, 0.25, 0.5422, 0.37, 0.63, 0.4578])
me_cylinder_005.materials.append(mat_op_dark)
me_cylinder_005.update()

# ---- objects
ob_visitorchair = bpy.data.objects.new('VisitorChair', None)
ob_post = bpy.data.objects.new('Post', me_cylinder)
ob_seat = bpy.data.objects.new('Seat', me_cube)
ob_back = bpy.data.objects.new('Back', me_cube_001)
ob_wheelarm = bpy.data.objects.new('WheelArm', me_cube_002)
ob_wheel = bpy.data.objects.new('Wheel', me_cylinder_001)
ob_wheelarm_001 = bpy.data.objects.new('WheelArm.001', me_cube_003)
ob_wheel_001 = bpy.data.objects.new('Wheel.001', me_cylinder_002)
ob_wheelarm_002 = bpy.data.objects.new('WheelArm.002', me_cube_004)
ob_wheel_002 = bpy.data.objects.new('Wheel.002', me_cylinder_003)
ob_wheelarm_003 = bpy.data.objects.new('WheelArm.003', me_cube_005)
ob_wheel_003 = bpy.data.objects.new('Wheel.003', me_cylinder_004)
ob_wheelarm_004 = bpy.data.objects.new('WheelArm.004', me_cube_006)
ob_wheel_004 = bpy.data.objects.new('Wheel.004', me_cylinder_005)

# ---- transforms, parenting, visibility, modifiers, constraints
ob_visitorchair.location = (0.0, 0.0, 0.0)
ob_post.parent = ob_visitorchair
ob_post.location = (0.0, 0.0, 0.42)
_m = ob_post.modifiers.new('Soft toy bevel', 'BEVEL')
_m.width = 0.014
_m.width_pct = 0.014
_m.segments = 2
ob_seat.parent = ob_visitorchair
ob_seat.location = (0.0, 0.0, 0.68)
_m = ob_seat.modifiers.new('Soft toy bevel', 'BEVEL')
_m.width = 0.0308
_m.width_pct = 0.0308
_m.segments = 2
ob_back.parent = ob_visitorchair
ob_back.location = (0.0, 0.23, 1.02)
ob_back.rotation_euler = (-0.1222, 0.0, 0.0)
_m = ob_back.modifiers.new('Soft toy bevel', 'BEVEL')
_m.width = 0.0308
_m.width_pct = 0.0308
_m.segments = 2
ob_wheelarm.parent = ob_visitorchair
ob_wheelarm.location = (0.18, 0.0, 0.18)
_m = ob_wheelarm.modifiers.new('Soft toy bevel', 'BEVEL')
_m.width = 0.0121
_m.width_pct = 0.0121
_m.segments = 2
ob_wheel.parent = ob_visitorchair
ob_wheel.location = (0.34, 0.0, 0.12)
ob_wheel.rotation_euler = (1.571, 0.0, 0.0)
_m = ob_wheel.modifiers.new('Soft toy bevel', 'BEVEL')
_m.width = 0.011
_m.width_pct = 0.011
_m.segments = 2
ob_wheelarm_001.parent = ob_visitorchair
ob_wheelarm_001.location = (0.05562, 0.1712, 0.18)
ob_wheelarm_001.rotation_euler = (0.0, 0.0, 1.257)
_m = ob_wheelarm_001.modifiers.new('Soft toy bevel', 'BEVEL')
_m.width = 0.0121
_m.width_pct = 0.0121
_m.segments = 2
ob_wheel_001.parent = ob_visitorchair
ob_wheel_001.location = (0.1051, 0.3234, 0.12)
ob_wheel_001.rotation_euler = (1.571, 0.0, 0.0)
_m = ob_wheel_001.modifiers.new('Soft toy bevel', 'BEVEL')
_m.width = 0.011
_m.width_pct = 0.011
_m.segments = 2
ob_wheelarm_002.parent = ob_visitorchair
ob_wheelarm_002.location = (-0.1456, 0.1058, 0.18)
ob_wheelarm_002.rotation_euler = (0.0, 0.0, 2.513)
_m = ob_wheelarm_002.modifiers.new('Soft toy bevel', 'BEVEL')
_m.width = 0.0121
_m.width_pct = 0.0121
_m.segments = 2
ob_wheel_002.parent = ob_visitorchair
ob_wheel_002.location = (-0.2751, 0.1998, 0.12)
ob_wheel_002.rotation_euler = (1.571, 0.0, 0.0)
_m = ob_wheel_002.modifiers.new('Soft toy bevel', 'BEVEL')
_m.width = 0.011
_m.width_pct = 0.011
_m.segments = 2
ob_wheelarm_003.parent = ob_visitorchair
ob_wheelarm_003.location = (-0.1456, -0.1058, 0.18)
ob_wheelarm_003.rotation_euler = (0.0, 0.0, 3.77)
_m = ob_wheelarm_003.modifiers.new('Soft toy bevel', 'BEVEL')
_m.width = 0.0121
_m.width_pct = 0.0121
_m.segments = 2
ob_wheel_003.parent = ob_visitorchair
ob_wheel_003.location = (-0.2751, -0.1998, 0.12)
ob_wheel_003.rotation_euler = (1.571, 0.0, 0.0)
_m = ob_wheel_003.modifiers.new('Soft toy bevel', 'BEVEL')
_m.width = 0.011
_m.width_pct = 0.011
_m.segments = 2
ob_wheelarm_004.parent = ob_visitorchair
ob_wheelarm_004.location = (0.05562, -0.1712, 0.18)
ob_wheelarm_004.rotation_euler = (0.0, 0.0, 5.027)
_m = ob_wheelarm_004.modifiers.new('Soft toy bevel', 'BEVEL')
_m.width = 0.0121
_m.width_pct = 0.0121
_m.segments = 2
ob_wheel_004.parent = ob_visitorchair
ob_wheel_004.location = (0.1051, -0.3234, 0.12)
ob_wheel_004.rotation_euler = (1.571, 0.0, 0.0)
_m = ob_wheel_004.modifiers.new('Soft toy bevel', 'BEVEL')
_m.width = 0.011
_m.width_pct = 0.011
_m.segments = 2

# ---- collection membership
col_collection.objects.link(ob_visitorchair)
col_collection.objects.link(ob_post)
col_collection.objects.link(ob_seat)
col_collection.objects.link(ob_back)
col_collection.objects.link(ob_wheelarm)
col_collection.objects.link(ob_wheel)
col_collection.objects.link(ob_wheelarm_001)
col_collection.objects.link(ob_wheel_001)
col_collection.objects.link(ob_wheelarm_002)
col_collection.objects.link(ob_wheel_002)
col_collection.objects.link(ob_wheelarm_003)
col_collection.objects.link(ob_wheel_003)
col_collection.objects.link(ob_wheelarm_004)
col_collection.objects.link(ob_wheel_004)

# ---- scene / render settings (as saved in the file)
scene.frame_start = 1; scene.frame_end = 250; scene.frame_set(1)
scene.render.engine = 'BLENDER_EEVEE_NEXT'
scene.render.bake_bias = 0.0
scene.render.bake_samples = 0
scene.render.compositor_device = 'GPU'
scene.eevee.use_volume_custom_range = False
scene.eevee.fast_gi_thickness_near = 0.1
scene.eevee.fast_gi_thickness_far = 0.0
scene.eevee.ray_tracing_options.screen_trace_thickness = 0.1
bpy.context.view_layer.update()

# ---- added for rendering (the .blend has no active camera and no usable light): camera, sun
cam_auto = bpy.data.cameras.new('AutoCamera')
cam_auto.lens = 50.0
cam_auto.sensor_width = 36.0
cam_auto.clip_end = 1000.0
ob_auto_camera = bpy.data.objects.new('AutoCamera', cam_auto)
scene.collection.objects.link(ob_auto_camera)
ob_auto_camera.location = (1.57113, -1.84639, 1.94643)
ob_auto_camera.rotation_euler = (1.09748, -7.21219e-08, 0.694738)
scene.camera = ob_auto_camera
light_auto_sun = bpy.data.lights.new('AutoSun', 'SUN')
light_auto_sun.energy = 3.0
light_auto_sun.angle = 0.0523599
ob_auto_sun = bpy.data.objects.new('AutoSun', light_auto_sun)
scene.collection.objects.link(ob_auto_sun)
ob_auto_sun.rotation_euler = (0.872665, 0.174533, 0.523599)
bpy.context.view_layer.update()
